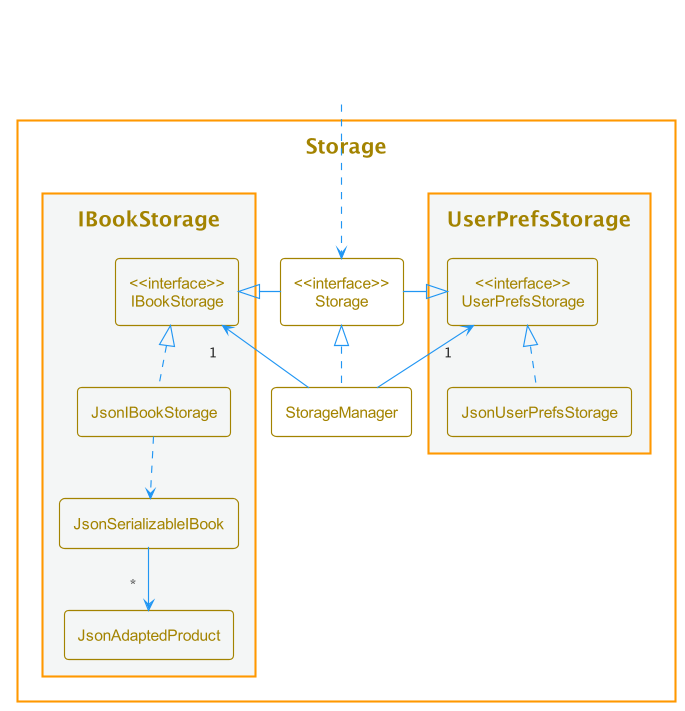

The diagram above was rendered by PlantUML. Its source (embedded in the PNG):
@startuml
!include style.puml

'Local overrides (copy this section)
'Change the color here
!$theme_color = STORAGE_COLOR

skinparam TitleFontColor $theme_color
skinparam Class {
    FontColor $theme_color
    StereotypeFontColor $theme_color
    BorderColor $theme_color
    FontColor<<Hidden>> #FFFFFF
    StereotypeFontColor<<Hidden>> #FFFFFF
    BorderColor<<Hidden>> #FFFFFF
}
'End of local overrides

package Storage {

    class "<<interface>>\nStorage" as Storage
    class StorageManager

    package "UserPrefsStorage" #F4F6F6{
        class "<<interface>>\nUserPrefsStorage" as UserPrefsStorage
        class JsonUserPrefsStorage
    }

    package "IBookStorage" #F4F6F6{
        class "<<interface>>\nIBookStorage" as IBookStorage
        class JsonIBookStorage
        class JsonSerializableIBook
        class JsonAdaptedProduct
    }

}

class HiddenOutside<<Hidden>>
HiddenOutside ..> Storage

StorageManager .up.|> Storage
StorageManager -up-> "1" UserPrefsStorage
StorageManager -up-> "1" IBookStorage

Storage -left-|> UserPrefsStorage
Storage -right-|> IBookStorage

JsonUserPrefsStorage .up.|> UserPrefsStorage
JsonIBookStorage .up.|> IBookStorage
JsonIBookStorage ..> JsonSerializableIBook
JsonSerializableIBook --> "*" JsonAdaptedProduct

@enduml